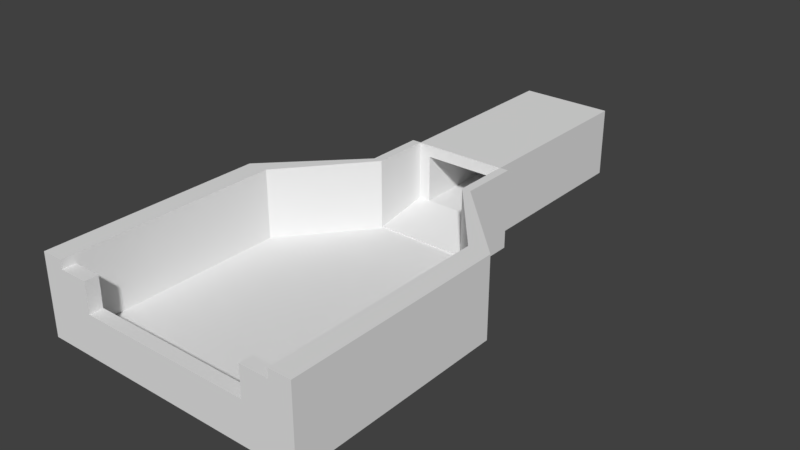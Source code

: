 # Source: ship.blend  (saved by Blender 2.79.0; exported with 4.5.12 LTS)
import bpy
from mathutils import Matrix  # noqa: F401  (used for matrix-valued properties, if any)

bpy.ops.wm.read_factory_settings(use_empty=True)
scene = bpy.context.scene
scene.name = 'Scene'

# ---- collections
col_collection_1 = bpy.data.collections.new('Collection 1'); scene.collection.children.link(col_collection_1)

# ---- materials (node trees are filled in below, after node groups)
mat_material = bpy.data.materials.new('Material')
mat_material.alpha_threshold = 0.0
mat_material.use_transparent_shadow = False
mat_material.roughness = 0.5
mat_material.line_color = (0.0, 0.0, 0.0, 1.0)

# ---- material node trees

# ---- world
world_world = bpy.data.worlds.new('World'); scene.world = world_world
world_world.color = (0.05088, 0.05088, 0.05088)
world_world.use_sun_shadow = False
world_world.sun_shadow_jitter_overblur = 0.0
world_world.cycles.sampling_method = 'MANUAL'

# ---- meshes
me_cube_001 = bpy.data.meshes.new('Cube.001')
me_cube_001.from_pydata([(-4.0, -0.8112, 1.158), (-4.0, 3.584e-06, 1.0), (-4.0, -0.9848, 0.1736), (-4.0, -6.756e-08, 0.0), (4.0, -0.8112, 1.158), (4.0, 3.584e-06, 1.0), (4.0, -0.9848, 0.1736), (4.0, -6.756e-08, 0.0), (-4.0, -0.1596, 4.854), (-4.0, 2.086e-07, 4.863), (4.0, 2.086e-07, 4.863), (4.0, -0.1596, 4.854)], [], [(0, 1, 3, 2), (2, 3, 7, 6), (6, 7, 5, 4), (5, 1, 9, 10), (2, 6, 4, 0), (7, 3, 1, 5), (11, 10, 9, 8), (4, 5, 10, 11), (1, 0, 8, 9), (0, 4, 11, 8)])
me_cube_001.materials.append(mat_material)
me_cube_001.use_remesh_preserve_volume = False
me_cube_001.use_remesh_preserve_attributes = False
me_cube_001.use_mirror_vertex_groups = False
me_cube_001.update()
me_cube = bpy.data.meshes.new('Cube')
me_cube.from_pydata([(3.0, -0.9813, -7.0), (3.0, -0.9812, 8.0), (-3.0, -0.9812, 8.0), (-3.0, -0.9813, -7.0), (3.0, -2.534e-05, -7.0), (3.0, 2.896e-05, 8.0), (-3.0, 2.896e-05, 8.0), (-3.0, -2.534e-05, -7.0), (4.0, -0.9813, -7.0), (4.0, -0.9812, 8.0), (4.0, -2.522e-05, -7.0), (4.0, 2.908e-05, 8.0), (-4.0, -0.9812, 8.0), (-4.0, -0.9813, -7.0), (-4.0, 2.848e-05, 8.0), (-4.0, -2.582e-05, -7.0), (3.0, -0.9813, -8.0), (-3.0, -0.9813, -8.0), (3.0, -2.872e-05, -8.0), (-3.0, -2.872e-05, -8.0), (4.0, -0.9813, -8.0), (4.0, -2.86e-05, -8.0), (-4.0, -0.9813, -8.0), (-4.0, -2.92e-05, -8.0), (-4.0, 4.0, -7.0), (-4.0, 4.0, -8.0), (3.0, 4.0, -7.0), (3.0, 4.0, 8.0), (-3.0, 4.0, 8.0), (-3.0, 4.0, -7.0), (4.0, 4.0, -7.0), (4.0, 4.0, 8.0), (-4.0, 4.0, 8.0), (4.0, 4.0, -8.0), (3.0, 4.0, -8.0), (-3.0, 4.0, -8.0), (3.0, 5.0, -7.0), (3.0, 5.0, 8.0), (4.0, 5.0, -7.0), (4.0, 5.0, 8.0), (4.0, 5.0, -8.0), (3.0, 5.0, -8.0), (-4.0, 4.0, -7.0), (-4.0, 4.0, 8.0), (-4.0, 4.0, -8.0), (-4.0, 5.0, -7.0), (-4.0, 5.0, 8.0), (-4.0, 5.0, -8.0), (3.0, 1.0, -7.0), (-3.0, 1.0, -7.0), (3.0, 1.0, -8.0), (-3.0, 1.0, -8.0), (3.0, 4.0, -7.0), (3.0, 4.0, -8.0), (-4.0, 4.0, -8.0), (-4.0, 4.0, -7.0), (3.0, -0.9812, 7.109), (-3.0, -0.9812, 7.109), (3.0, 2.574e-05, 7.109), (-3.0, 2.574e-05, 7.109), (4.0, -0.9812, 7.109), (4.0, 2.585e-05, 7.109), (-4.0, -0.9812, 7.109), (-4.0, 2.526e-05, 7.109), (3.0, 4.0, 7.109), (-3.0, 4.0, 7.109), (4.0, 4.0, 7.109), (-4.0, 4.0, 7.109), (3.0, 5.0, 7.109), (4.0, 5.0, 7.109), (-4.0, 4.0, 7.109), (-4.0, 5.0, 7.109), (3.0, -1.803, 7.109), (3.0, -1.803, 8.0), (-3.0, -1.803, 8.0), (4.0, -1.803, 7.109), (4.0, -1.803, 8.0), (-4.0, -1.803, 8.0), (-3.0, -1.803, 7.109), (-4.0, -1.803, 7.109), (3.0, -0.9812, 12.92), (-3.0, -0.9812, 12.92), (4.0, -0.9812, 12.92), (-4.0, -0.9812, 12.92), (3.0, -1.803, 12.92), (-3.0, -1.803, 12.92), (4.0, -1.803, 12.92), (-4.0, -1.803, 12.92), (-4.757, -0.9812, 8.0), (-4.757, -1.803, 8.0), (4.757, -1.803, 8.0), (4.757, -1.803, 12.92), (4.757, -0.9812, 8.0), (-4.757, -0.9812, 12.92), (-4.757, -1.803, 12.92), (4.757, -0.9812, 12.92), (-4.0, 5.024, 8.0), (-4.0, 5.024, 12.92), (4.0, 5.024, 8.0), (4.0, 5.024, 12.92), (-4.757, 5.024, 8.0), (-4.757, 5.024, 12.92), (4.757, 5.024, 8.0), (4.757, 5.024, 12.92), (7.361, -0.9812, 19.97), (-7.361, -0.9812, 19.97), (9.814, -0.9812, 19.97), (-9.814, -0.9812, 19.97), (7.361, -1.803, 19.97), (-7.361, -1.803, 19.97), (9.814, -1.803, 19.97), (-9.814, -1.803, 19.97), (-11.67, -0.9812, 19.97), (-11.67, -1.803, 19.97), (11.67, -0.9812, 19.97), (11.67, -1.803, 19.97), (11.67, 5.024, 19.97), (9.814, 5.024, 19.97), (-9.814, 5.024, 19.97), (-11.67, 5.024, 19.97), (7.361, -0.9812, 29.02), (-7.361, -0.9812, 29.02), (9.814, -0.9812, 29.02), (-9.814, -0.9812, 29.02), (7.361, -1.803, 29.02), (-7.361, -1.803, 29.02), (9.814, -1.803, 29.02), (-9.814, -1.803, 29.02), (-11.67, -0.9812, 29.02), (-11.67, -1.803, 29.02), (11.67, -0.9812, 29.02), (11.67, -1.803, 29.02), (11.67, 5.024, 29.02), (9.814, 5.024, 29.02), (-9.814, 5.024, 29.02), (-11.67, 5.024, 29.02), (7.361, -0.9811, 37.73), (-7.361, -0.9811, 37.73), (9.814, -0.9811, 37.73), (-9.814, -0.9811, 37.73), (7.361, -1.803, 37.73), (-7.361, -1.803, 37.73), (9.814, -1.803, 37.73), (-9.814, -1.803, 37.73), (-11.67, -0.9811, 37.73), (-11.67, -1.803, 37.73), (11.67, -0.9811, 37.73), (11.67, -1.803, 37.73), (11.67, 5.024, 37.73), (9.814, 5.024, 37.73), (-9.814, 5.024, 37.73), (-11.67, 5.024, 37.73), (7.361, -0.9811, 38.86), (-7.361, -0.9811, 38.86), (9.814, -0.9811, 38.86), (-9.814, -0.9811, 38.86), (7.361, -1.803, 38.86), (-7.361, -1.803, 38.86), (9.814, -1.803, 38.86), (-9.814, -1.803, 38.86), (-11.67, -0.9811, 38.86), (-11.67, -1.803, 38.86), (11.67, -0.9811, 38.86), (11.67, -1.803, 38.86), (11.67, 5.024, 38.86), (9.814, 5.024, 38.86), (-9.814, 5.024, 38.86), (-11.67, 5.024, 38.86), (9.814, 4.268, 37.73), (7.361, 4.268, 37.73), (-7.361, 4.268, 37.73), (-9.814, 4.268, 37.73), (7.361, 4.268, 38.86), (-7.361, 4.268, 38.86), (-9.814, 4.268, 38.86), (9.814, 4.268, 38.86), (7.361, -1.803, 37.73), (-7.361, -1.803, 37.73), (7.361, -1.803, 38.86), (-7.361, -1.803, 38.86), (7.361, 1.711, 37.73), (-7.361, 1.711, 37.73), (7.361, 1.711, 38.86), (-7.361, 1.711, 38.86)], [], [(2, 12, 83, 81), (58, 59, 6, 5), (56, 0, 8, 60), (61, 10, 30, 66), (8, 0, 16, 20), (60, 61, 11, 9), (14, 6, 28, 32), (5, 1, 9, 11), (19, 7, 49, 51), (62, 63, 15, 13), (13, 15, 23, 22), (56, 60, 75, 72), (2, 6, 14, 12), (18, 16, 17, 19), (16, 18, 21, 20), (19, 17, 22, 23), (0, 3, 17, 16), (58, 5, 27, 64), (3, 13, 22, 17), (5, 11, 31, 27), (10, 8, 20, 21), (65, 29, 24, 67), (30, 33, 40, 38), (27, 31, 39, 37), (24, 29, 35, 25), (7, 19, 35, 29), (19, 23, 25, 35), (10, 21, 33, 30), (63, 14, 32, 67), (21, 18, 34, 33), (23, 15, 24, 25), (18, 4, 26, 34), (59, 7, 29, 65), (68, 37, 39, 69), (36, 38, 40, 41), (68, 36, 45, 71), (33, 34, 41, 40), (66, 30, 38, 69), (41, 34, 44, 47), (44, 42, 45, 47), (70, 43, 46, 71), (42, 44, 54, 55), (27, 37, 46, 43), (36, 41, 47, 45), (64, 27, 43, 70), (49, 48, 50, 51), (7, 4, 48, 49), (18, 19, 51, 50), (4, 18, 50, 48), (53, 52, 55, 54), (26, 42, 55, 52), (34, 26, 52, 53), (44, 34, 53, 54), (2, 1, 5, 6), (26, 64, 70, 42), (42, 70, 71, 45), (31, 66, 69, 39), (37, 68, 71, 46), (36, 68, 69, 38), (6, 59, 65, 28), (15, 63, 67, 24), (28, 65, 67, 32), (4, 58, 64, 26), (3, 57, 62, 13), (12, 14, 63, 62), (8, 10, 61, 60), (11, 61, 66, 31), (57, 56, 72, 78), (4, 7, 59, 58), (0, 56, 57, 3), (72, 73, 74, 78), (78, 74, 77, 79), (73, 72, 75, 76), (74, 73, 84, 85), (62, 57, 78, 79), (60, 9, 76, 75), (73, 76, 86, 84), (12, 62, 79, 77), (97, 101, 119, 118), (86, 91, 115, 110), (83, 97, 118, 107), (1, 2, 81, 80), (94, 87, 111, 113), (77, 74, 85, 87), (82, 80, 104, 106), (9, 1, 80, 82), (90, 92, 95, 91), (88, 89, 94, 93), (76, 9, 92, 90), (86, 76, 90, 91), (12, 77, 89, 88), (101, 93, 112, 119), (77, 87, 94, 89), (12, 88, 100, 96), (98, 99, 103, 102), (97, 96, 100, 101), (9, 82, 99, 98), (88, 93, 101, 100), (80, 81, 105, 104), (92, 9, 98, 102), (83, 12, 96, 97), (95, 92, 102, 103), (107, 118, 134, 123), (119, 112, 128, 135), (111, 109, 125, 127), (110, 115, 131, 126), (117, 106, 122, 133), (108, 110, 126, 124), (115, 114, 130, 131), (81, 83, 107, 105), (85, 84, 108, 109), (84, 86, 110, 108), (93, 94, 113, 112), (87, 85, 109, 111), (95, 103, 116, 114), (91, 95, 114, 115), (99, 82, 106, 117), (103, 99, 117, 116), (131, 130, 146, 147), (130, 132, 148, 146), (125, 124, 140, 141), (128, 129, 145, 144), (134, 135, 151, 150), (121, 123, 139, 137), (132, 133, 149, 148), (104, 105, 121, 120), (113, 111, 127, 129), (106, 104, 120, 122), (116, 117, 133, 132), (105, 107, 123, 121), (118, 119, 135, 134), (112, 113, 129, 128), (109, 108, 124, 125), (114, 116, 132, 130), (150, 151, 167, 166), (138, 136, 169, 168), (148, 149, 165, 164), (155, 153, 173, 174), (145, 143, 159, 161), (153, 152, 182, 183), (139, 150, 166, 155), (124, 126, 142, 140), (133, 122, 138, 149), (126, 131, 147, 142), (127, 125, 141, 143), (135, 128, 144, 151), (123, 134, 150, 139), (120, 121, 137, 136), (129, 127, 143, 145), (122, 120, 136, 138), (153, 155, 159, 157), (152, 153, 157, 156), (154, 152, 156, 158), (154, 162, 164, 165), (154, 158, 163, 162), (159, 155, 160, 161), (160, 155, 166, 167), (144, 145, 161, 160), (157, 141, 177, 179), (146, 148, 164, 162), (147, 146, 162, 163), (140, 142, 158, 156), (149, 138, 154, 165), (142, 147, 163, 158), (143, 141, 157, 159), (151, 144, 160, 167), (170, 171, 174, 173), (168, 169, 172, 175), (154, 138, 168, 175), (136, 152, 172, 169), (139, 155, 174, 171), (137, 139, 171, 170), (152, 154, 175, 172), (153, 137, 170, 173), (177, 176, 178, 179), (141, 140, 176, 177), (140, 156, 178, 176), (156, 157, 179, 178), (180, 181, 183, 182), (152, 136, 180, 182), (136, 137, 181, 180), (137, 153, 183, 181)])
me_cube.materials.append(mat_material)
me_cube.use_remesh_preserve_volume = False
me_cube.use_remesh_preserve_attributes = False
me_cube.use_mirror_vertex_groups = False
me_cube.update()

# ---- objects
ob_cube_001 = bpy.data.objects.new('Cube.001', me_cube_001)
ob_cube = bpy.data.objects.new('Cube', me_cube)

# ---- transforms, parenting, visibility, modifiers, constraints
ob_cube_001.location = (0.0, -8.0, 0.0)
ob_cube_001.rotation_euler = (1.745, -0.0, 0.0)
ob_cube_001.lock_rotations_4d = False
ob_cube_001.empty_display_type = 'ARROWS'
ob_cube_001.lineart.crease_threshold = 0.0
ob_cube.location = (0.0, 0.0, 0.0)
ob_cube.rotation_euler = (1.571, -0.0, 0.0)
ob_cube.lock_rotations_4d = False
ob_cube.empty_display_type = 'ARROWS'
ob_cube.lineart.crease_threshold = 0.0

# ---- collection membership
col_collection_1.objects.link(ob_cube_001)
col_collection_1.objects.link(ob_cube)

# ---- scene / render settings (as saved in the file)
scene.frame_start = 1; scene.frame_end = 100; scene.frame_set(1)
scene.render.engine = 'BLENDER_EEVEE_NEXT'
scene.render.resolution_percentage = 50
scene.render.dither_intensity = 0.0
scene.cycles.use_denoising = False
scene.cycles.samples = 128
scene.cycles.sampling_pattern = 'TABULATED_SOBOL'
scene.cycles.use_adaptive_sampling = False
scene.cycles.use_light_tree = False
scene.cycles.blur_glossy = 0.0
scene.cycles.sample_clamp_indirect = 0.0
scene.view_settings.view_transform = 'Standard'
bpy.context.view_layer.update()

# ---- added for rendering (the .blend has no active camera and no usable light): camera, sun
cam_auto = bpy.data.cameras.new('AutoCamera')
cam_auto.lens = 50.0
cam_auto.sensor_width = 36.0
cam_auto.clip_end = 1000.0
ob_auto_camera = bpy.data.objects.new('AutoCamera', cam_auto)
scene.collection.objects.link(ob_auto_camera)
ob_auto_camera.location = (48.8477, -74.0468, 40.6832)
ob_auto_camera.rotation_euler = (1.09748, -7.21219e-08, 0.694738)
scene.camera = ob_auto_camera
light_auto_sun = bpy.data.lights.new('AutoSun', 'SUN')
light_auto_sun.energy = 3.0
light_auto_sun.angle = 0.0523599
ob_auto_sun = bpy.data.objects.new('AutoSun', light_auto_sun)
scene.collection.objects.link(ob_auto_sun)
ob_auto_sun.rotation_euler = (0.872665, 0.174533, 0.523599)
bpy.context.view_layer.update()

